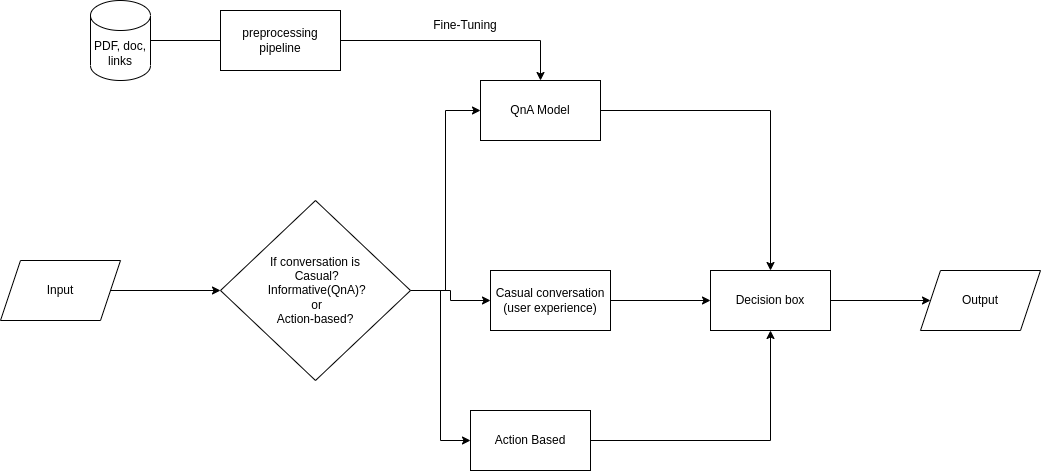

The diagram above was exported from draw.io. Its source (the exported page's mxGraphModel, read from the mxfile embedded in the PNG):
<mxGraphModel dx="1050" dy="559" grid="1" gridSize="10" guides="1" tooltips="1" connect="1" arrows="1" fold="1" page="1" pageScale="1" pageWidth="827" pageHeight="1169" math="0" shadow="0">
  <root>
    <mxCell id="0" />
    <mxCell id="1" parent="0" />
    <mxCell id="lMAe3JLePIfTD7csFK59-16" style="edgeStyle=orthogonalEdgeStyle;rounded=0;orthogonalLoop=1;jettySize=auto;html=1;entryX=0;entryY=0.5;entryDx=0;entryDy=0;" edge="1" parent="1" source="lMAe3JLePIfTD7csFK59-1" target="lMAe3JLePIfTD7csFK59-3">
      <mxGeometry relative="1" as="geometry" />
    </mxCell>
    <mxCell id="lMAe3JLePIfTD7csFK59-1" value="Input" style="shape=parallelogram;perimeter=parallelogramPerimeter;whiteSpace=wrap;html=1;fixedSize=1;" vertex="1" parent="1">
      <mxGeometry x="150" y="260" width="120" height="60" as="geometry" />
    </mxCell>
    <mxCell id="lMAe3JLePIfTD7csFK59-8" style="edgeStyle=orthogonalEdgeStyle;rounded=0;orthogonalLoop=1;jettySize=auto;html=1;entryX=0;entryY=0.5;entryDx=0;entryDy=0;" edge="1" parent="1" source="lMAe3JLePIfTD7csFK59-3" target="lMAe3JLePIfTD7csFK59-4">
      <mxGeometry relative="1" as="geometry" />
    </mxCell>
    <mxCell id="lMAe3JLePIfTD7csFK59-14" style="edgeStyle=orthogonalEdgeStyle;rounded=0;orthogonalLoop=1;jettySize=auto;html=1;" edge="1" parent="1" source="lMAe3JLePIfTD7csFK59-3" target="lMAe3JLePIfTD7csFK59-12">
      <mxGeometry relative="1" as="geometry" />
    </mxCell>
    <mxCell id="lMAe3JLePIfTD7csFK59-17" style="edgeStyle=orthogonalEdgeStyle;rounded=0;orthogonalLoop=1;jettySize=auto;html=1;entryX=0;entryY=0.5;entryDx=0;entryDy=0;" edge="1" parent="1" source="lMAe3JLePIfTD7csFK59-3" target="lMAe3JLePIfTD7csFK59-13">
      <mxGeometry relative="1" as="geometry" />
    </mxCell>
    <mxCell id="lMAe3JLePIfTD7csFK59-3" value="If conversation is&lt;br&gt;&amp;nbsp;Casual?&lt;br&gt;&amp;nbsp;Informative(QnA)?&lt;br&gt;&amp;nbsp;or &lt;br&gt;Action-based?" style="rhombus;whiteSpace=wrap;html=1;" vertex="1" parent="1">
      <mxGeometry x="370" y="200" width="190" height="180" as="geometry" />
    </mxCell>
    <mxCell id="lMAe3JLePIfTD7csFK59-10" style="edgeStyle=orthogonalEdgeStyle;rounded=0;orthogonalLoop=1;jettySize=auto;html=1;entryX=0.5;entryY=0;entryDx=0;entryDy=0;" edge="1" parent="1" source="lMAe3JLePIfTD7csFK59-4" target="lMAe3JLePIfTD7csFK59-9">
      <mxGeometry relative="1" as="geometry" />
    </mxCell>
    <mxCell id="lMAe3JLePIfTD7csFK59-4" value="QnA Model" style="rounded=0;whiteSpace=wrap;html=1;" vertex="1" parent="1">
      <mxGeometry x="630" y="80" width="120" height="60" as="geometry" />
    </mxCell>
    <mxCell id="lMAe3JLePIfTD7csFK59-6" style="edgeStyle=orthogonalEdgeStyle;rounded=0;orthogonalLoop=1;jettySize=auto;html=1;entryX=0.5;entryY=0;entryDx=0;entryDy=0;" edge="1" parent="1" source="lMAe3JLePIfTD7csFK59-5" target="lMAe3JLePIfTD7csFK59-4">
      <mxGeometry relative="1" as="geometry" />
    </mxCell>
    <mxCell id="lMAe3JLePIfTD7csFK59-5" value="PDF, doc, links" style="shape=cylinder3;whiteSpace=wrap;html=1;boundedLbl=1;backgroundOutline=1;size=15;" vertex="1" parent="1">
      <mxGeometry x="240" width="60" height="80" as="geometry" />
    </mxCell>
    <mxCell id="lMAe3JLePIfTD7csFK59-7" value="Fine-Tuning" style="text;html=1;strokeColor=none;fillColor=none;align=center;verticalAlign=middle;whiteSpace=wrap;rounded=0;" vertex="1" parent="1">
      <mxGeometry x="570" y="10" width="90" height="30" as="geometry" />
    </mxCell>
    <mxCell id="lMAe3JLePIfTD7csFK59-21" style="edgeStyle=orthogonalEdgeStyle;rounded=0;orthogonalLoop=1;jettySize=auto;html=1;entryX=0;entryY=0.5;entryDx=0;entryDy=0;" edge="1" parent="1" source="lMAe3JLePIfTD7csFK59-9" target="lMAe3JLePIfTD7csFK59-20">
      <mxGeometry relative="1" as="geometry" />
    </mxCell>
    <mxCell id="lMAe3JLePIfTD7csFK59-9" value="Decision box" style="rounded=0;whiteSpace=wrap;html=1;" vertex="1" parent="1">
      <mxGeometry x="860" y="270" width="120" height="60" as="geometry" />
    </mxCell>
    <mxCell id="lMAe3JLePIfTD7csFK59-15" style="edgeStyle=orthogonalEdgeStyle;rounded=0;orthogonalLoop=1;jettySize=auto;html=1;entryX=0;entryY=0.5;entryDx=0;entryDy=0;" edge="1" parent="1" source="lMAe3JLePIfTD7csFK59-12" target="lMAe3JLePIfTD7csFK59-9">
      <mxGeometry relative="1" as="geometry" />
    </mxCell>
    <mxCell id="lMAe3JLePIfTD7csFK59-12" value="Casual conversation (user experience)" style="rounded=0;whiteSpace=wrap;html=1;" vertex="1" parent="1">
      <mxGeometry x="640" y="270" width="120" height="60" as="geometry" />
    </mxCell>
    <mxCell id="lMAe3JLePIfTD7csFK59-19" style="edgeStyle=orthogonalEdgeStyle;rounded=0;orthogonalLoop=1;jettySize=auto;html=1;entryX=0.5;entryY=1;entryDx=0;entryDy=0;" edge="1" parent="1" source="lMAe3JLePIfTD7csFK59-13" target="lMAe3JLePIfTD7csFK59-9">
      <mxGeometry relative="1" as="geometry" />
    </mxCell>
    <mxCell id="lMAe3JLePIfTD7csFK59-13" value="Action Based" style="rounded=0;whiteSpace=wrap;html=1;" vertex="1" parent="1">
      <mxGeometry x="620" y="410" width="120" height="60" as="geometry" />
    </mxCell>
    <mxCell id="lMAe3JLePIfTD7csFK59-18" value="preprocessing pipeline" style="rounded=0;whiteSpace=wrap;html=1;" vertex="1" parent="1">
      <mxGeometry x="370" y="10" width="120" height="60" as="geometry" />
    </mxCell>
    <mxCell id="lMAe3JLePIfTD7csFK59-20" value="Output" style="shape=parallelogram;perimeter=parallelogramPerimeter;whiteSpace=wrap;html=1;fixedSize=1;" vertex="1" parent="1">
      <mxGeometry x="1070" y="270" width="120" height="60" as="geometry" />
    </mxCell>
  </root>
</mxGraphModel>